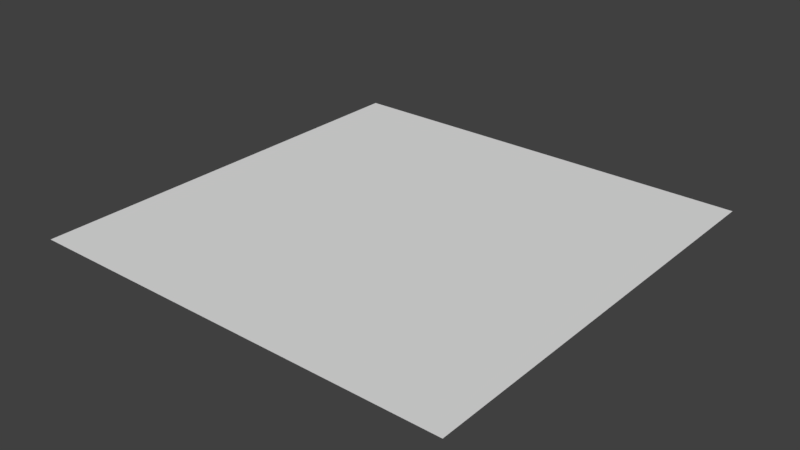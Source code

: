 # Source: grid.blend  (saved by Blender 2.79.0; exported with 4.5.12 LTS)
import bpy
from mathutils import Matrix  # noqa: F401  (used for matrix-valued properties, if any)

bpy.ops.wm.read_factory_settings(use_empty=True)
scene = bpy.context.scene
scene.name = 'Scene'

# ---- collections
col_collection_1 = bpy.data.collections.new('Collection 1'); scene.collection.children.link(col_collection_1)

# ---- world
world_world = bpy.data.worlds.new('World'); scene.world = world_world
world_world.color = (0.05088, 0.05088, 0.05088)
world_world.use_sun_shadow = False
world_world.sun_shadow_jitter_overblur = 0.0
world_world.cycles.sampling_method = 'MANUAL'

# ---- meshes
me_grid = bpy.data.meshes.new('Grid')
me_grid.from_pydata([(-1.0, -1.0, 0.0), (-0.8947, -1.0, 0.0), (-0.7895, -1.0, 0.0), (-0.6842, -1.0, 0.0), (-0.5789, -1.0, 0.0), (-0.4737, -1.0, 0.0), (-0.3684, -1.0, 0.0), (-0.2632, -1.0, 0.0), (-0.1579, -1.0, 0.0), (-0.05263, -1.0, 0.0), (0.05263, -1.0, 0.0), (0.1579, -1.0, 0.0), (0.2632, -1.0, 0.0), (0.3684, -1.0, 0.0), (0.4737, -1.0, 0.0), (0.5789, -1.0, 0.0), (0.6842, -1.0, 0.0), (0.7895, -1.0, 0.0), (0.8947, -1.0, 0.0), (1.0, -1.0, 0.0), (-1.0, -0.8947, 0.0), (-0.8947, -0.8947, 0.0), (-0.7895, -0.8947, 0.0), (-0.6842, -0.8947, 0.0), (-0.5789, -0.8947, 0.0), (-0.4737, -0.8947, 0.0), (-0.3684, -0.8947, 0.0), (-0.2632, -0.8947, 0.0), (-0.1579, -0.8947, 0.0), (-0.05263, -0.8947, 0.0), (0.05263, -0.8947, 0.0), (0.1579, -0.8947, 0.0), (0.2632, -0.8947, 0.0), (0.3684, -0.8947, 0.0), (0.4737, -0.8947, 0.0), (0.5789, -0.8947, 0.0), (0.6842, -0.8947, 0.0), (0.7895, -0.8947, 0.0), (0.8947, -0.8947, 0.0), (1.0, -0.8947, 0.0), (-1.0, -0.7895, 0.0), (-0.8947, -0.7895, 0.0), (-0.7895, -0.7895, 0.0), (-0.6842, -0.7895, 0.0), (-0.5789, -0.7895, 0.0), (-0.4737, -0.7895, 0.0), (-0.3684, -0.7895, 0.0), (-0.2632, -0.7895, 0.0), (-0.1579, -0.7895, 0.0), (-0.05263, -0.7895, 0.0), (0.05263, -0.7895, 0.0), (0.1579, -0.7895, 0.0), (0.2632, -0.7895, 0.0), (0.3684, -0.7895, 0.0), (0.4737, -0.7895, 0.0), (0.5789, -0.7895, 0.0), (0.6842, -0.7895, 0.0), (0.7895, -0.7895, 0.0), (0.8947, -0.7895, 0.0), (1.0, -0.7895, 0.0), (-1.0, -0.6842, 0.0), (-0.8947, -0.6842, 0.0), (-0.7895, -0.6842, 0.0), (-0.6842, -0.6842, 0.0), (-0.5789, -0.6842, 0.0), (-0.4737, -0.6842, 0.0), (-0.3684, -0.6842, 0.0), (-0.2632, -0.6842, 0.0), (-0.1579, -0.6842, 0.0), (-0.05263, -0.6842, 0.0), (0.05263, -0.6842, 0.0), (0.1579, -0.6842, 0.0), (0.2632, -0.6842, 0.0), (0.3684, -0.6842, 0.0), (0.4737, -0.6842, 0.0), (0.5789, -0.6842, 0.0), (0.6842, -0.6842, 0.0), (0.7895, -0.6842, 0.0), (0.8947, -0.6842, 0.0), (1.0, -0.6842, 0.0), (-1.0, -0.5789, 0.0), (-0.8947, -0.5789, 0.0), (-0.7895, -0.5789, 0.0), (-0.6842, -0.5789, 0.0), (-0.5789, -0.5789, 0.0), (-0.4737, -0.5789, 0.0), (-0.3684, -0.5789, 0.0), (-0.2632, -0.5789, 0.0), (-0.1579, -0.5789, 0.0), (-0.05263, -0.5789, 0.0), (0.05263, -0.5789, 0.0), (0.1579, -0.5789, 0.0), (0.2632, -0.5789, 0.0), (0.3684, -0.5789, 0.0), (0.4737, -0.5789, 0.0), (0.5789, -0.5789, 0.0), (0.6842, -0.5789, 0.0), (0.7895, -0.5789, 0.0), (0.8947, -0.5789, 0.0), (1.0, -0.5789, 0.0), (-1.0, -0.4737, 0.0), (-0.8947, -0.4737, 0.0), (-0.7895, -0.4737, 0.0), (-0.6842, -0.4737, 0.0), (-0.5789, -0.4737, 0.0), (-0.4737, -0.4737, 0.0), (-0.3684, -0.4737, 0.0), (-0.2632, -0.4737, 0.0), (-0.1579, -0.4737, 0.0), (-0.05263, -0.4737, 0.0), (0.05263, -0.4737, 0.0), (0.1579, -0.4737, 0.0), (0.2632, -0.4737, 0.0), (0.3684, -0.4737, 0.0), (0.4737, -0.4737, 0.0), (0.5789, -0.4737, 0.0), (0.6842, -0.4737, 0.0), (0.7895, -0.4737, 0.0), (0.8947, -0.4737, 0.0), (1.0, -0.4737, 0.0), (-1.0, -0.3684, 0.0), (-0.8947, -0.3684, 0.0), (-0.7895, -0.3684, 0.0), (-0.6842, -0.3684, 0.0), (-0.5789, -0.3684, 0.0), (-0.4737, -0.3684, 0.0), (-0.3684, -0.3684, 0.0), (-0.2632, -0.3684, 0.0), (-0.1579, -0.3684, 0.0), (-0.05263, -0.3684, 0.0), (0.05263, -0.3684, 0.0), (0.1579, -0.3684, 0.0), (0.2632, -0.3684, 0.0), (0.3684, -0.3684, 0.0), (0.4737, -0.3684, 0.0), (0.5789, -0.3684, 0.0), (0.6842, -0.3684, 0.0), (0.7895, -0.3684, 0.0), (0.8947, -0.3684, 0.0), (1.0, -0.3684, 0.0), (-1.0, -0.2632, 0.0), (-0.8947, -0.2632, 0.0), (-0.7895, -0.2632, 0.0), (-0.6842, -0.2632, 0.0), (-0.5789, -0.2632, 0.0), (-0.4737, -0.2632, 0.0), (-0.3684, -0.2632, 0.0), (-0.2632, -0.2632, 0.0), (-0.1579, -0.2632, 0.0), (-0.05263, -0.2632, 0.0), (0.05263, -0.2632, 0.0), (0.1579, -0.2632, 0.0), (0.2632, -0.2632, 0.0), (0.3684, -0.2632, 0.0), (0.4737, -0.2632, 0.0), (0.5789, -0.2632, 0.0), (0.6842, -0.2632, 0.0), (0.7895, -0.2632, 0.0), (0.8947, -0.2632, 0.0), (1.0, -0.2632, 0.0), (-1.0, -0.1579, 0.0), (-0.8947, -0.1579, 0.0), (-0.7895, -0.1579, 0.0), (-0.6842, -0.1579, 0.0), (-0.5789, -0.1579, 0.0), (-0.4737, -0.1579, 0.0), (-0.3684, -0.1579, 0.0), (-0.2632, -0.1579, 0.0), (-0.1579, -0.1579, 0.0), (-0.05263, -0.1579, 0.0), (0.05263, -0.1579, 0.0), (0.1579, -0.1579, 0.0), (0.2632, -0.1579, 0.0), (0.3684, -0.1579, 0.0), (0.4737, -0.1579, 0.0), (0.5789, -0.1579, 0.0), (0.6842, -0.1579, 0.0), (0.7895, -0.1579, 0.0), (0.8947, -0.1579, 0.0), (1.0, -0.1579, 0.0), (-1.0, -0.05263, 0.0), (-0.8947, -0.05263, 0.0), (-0.7895, -0.05263, 0.0), (-0.6842, -0.05263, 0.0), (-0.5789, -0.05263, 0.0), (-0.4737, -0.05263, 0.0), (-0.3684, -0.05263, 0.0), (-0.2632, -0.05263, 0.0), (-0.1579, -0.05263, 0.0), (-0.05263, -0.05263, 0.0), (0.05263, -0.05263, 0.0), (0.1579, -0.05263, 0.0), (0.2632, -0.05263, 0.0), (0.3684, -0.05263, 0.0), (0.4737, -0.05263, 0.0), (0.5789, -0.05263, 0.0), (0.6842, -0.05263, 0.0), (0.7895, -0.05263, 0.0), (0.8947, -0.05263, 0.0), (1.0, -0.05263, 0.0), (-1.0, 0.05263, 0.0), (-0.8947, 0.05263, 0.0), (-0.7895, 0.05263, 0.0), (-0.6842, 0.05263, 0.0), (-0.5789, 0.05263, 0.0), (-0.4737, 0.05263, 0.0), (-0.3684, 0.05263, 0.0), (-0.2632, 0.05263, 0.0), (-0.1579, 0.05263, 0.0), (-0.05263, 0.05263, 0.0), (0.05263, 0.05263, 0.0), (0.1579, 0.05263, 0.0), (0.2632, 0.05263, 0.0), (0.3684, 0.05263, 0.0), (0.4737, 0.05263, 0.0), (0.5789, 0.05263, 0.0), (0.6842, 0.05263, 0.0), (0.7895, 0.05263, 0.0), (0.8947, 0.05263, 0.0), (1.0, 0.05263, 0.0), (-1.0, 0.1579, 0.0), (-0.8947, 0.1579, 0.0), (-0.7895, 0.1579, 0.0), (-0.6842, 0.1579, 0.0), (-0.5789, 0.1579, 0.0), (-0.4737, 0.1579, 0.0), (-0.3684, 0.1579, 0.0), (-0.2632, 0.1579, 0.0), (-0.1579, 0.1579, 0.0), (-0.05263, 0.1579, 0.0), (0.05263, 0.1579, 0.0), (0.1579, 0.1579, 0.0), (0.2632, 0.1579, 0.0), (0.3684, 0.1579, 0.0), (0.4737, 0.1579, 0.0), (0.5789, 0.1579, 0.0), (0.6842, 0.1579, 0.0), (0.7895, 0.1579, 0.0), (0.8947, 0.1579, 0.0), (1.0, 0.1579, 0.0), (-1.0, 0.2632, 0.0), (-0.8947, 0.2632, 0.0), (-0.7895, 0.2632, 0.0), (-0.6842, 0.2632, 0.0), (-0.5789, 0.2632, 0.0), (-0.4737, 0.2632, 0.0), (-0.3684, 0.2632, 0.0), (-0.2632, 0.2632, 0.0), (-0.1579, 0.2632, 0.0), (-0.05263, 0.2632, 0.0), (0.05263, 0.2632, 0.0), (0.1579, 0.2632, 0.0), (0.2632, 0.2632, 0.0), (0.3684, 0.2632, 0.0), (0.4737, 0.2632, 0.0), (0.5789, 0.2632, 0.0), (0.6842, 0.2632, 0.0), (0.7895, 0.2632, 0.0), (0.8947, 0.2632, 0.0), (1.0, 0.2632, 0.0), (-1.0, 0.3684, 0.0), (-0.8947, 0.3684, 0.0), (-0.7895, 0.3684, 0.0), (-0.6842, 0.3684, 0.0), (-0.5789, 0.3684, 0.0), (-0.4737, 0.3684, 0.0), (-0.3684, 0.3684, 0.0), (-0.2632, 0.3684, 0.0), (-0.1579, 0.3684, 0.0), (-0.05263, 0.3684, 0.0), (0.05263, 0.3684, 0.0), (0.1579, 0.3684, 0.0), (0.2632, 0.3684, 0.0), (0.3684, 0.3684, 0.0), (0.4737, 0.3684, 0.0), (0.5789, 0.3684, 0.0), (0.6842, 0.3684, 0.0), (0.7895, 0.3684, 0.0), (0.8947, 0.3684, 0.0), (1.0, 0.3684, 0.0), (-1.0, 0.4737, 0.0), (-0.8947, 0.4737, 0.0), (-0.7895, 0.4737, 0.0), (-0.6842, 0.4737, 0.0), (-0.5789, 0.4737, 0.0), (-0.4737, 0.4737, 0.0), (-0.3684, 0.4737, 0.0), (-0.2632, 0.4737, 0.0), (-0.1579, 0.4737, 0.0), (-0.05263, 0.4737, 0.0), (0.05263, 0.4737, 0.0), (0.1579, 0.4737, 0.0), (0.2632, 0.4737, 0.0), (0.3684, 0.4737, 0.0), (0.4737, 0.4737, 0.0), (0.5789, 0.4737, 0.0), (0.6842, 0.4737, 0.0), (0.7895, 0.4737, 0.0), (0.8947, 0.4737, 0.0), (1.0, 0.4737, 0.0), (-1.0, 0.5789, 0.0), (-0.8947, 0.5789, 0.0), (-0.7895, 0.5789, 0.0), (-0.6842, 0.5789, 0.0), (-0.5789, 0.5789, 0.0), (-0.4737, 0.5789, 0.0), (-0.3684, 0.5789, 0.0), (-0.2632, 0.5789, 0.0), (-0.1579, 0.5789, 0.0), (-0.05263, 0.5789, 0.0), (0.05263, 0.5789, 0.0), (0.1579, 0.5789, 0.0), (0.2632, 0.5789, 0.0), (0.3684, 0.5789, 0.0), (0.4737, 0.5789, 0.0), (0.5789, 0.5789, 0.0), (0.6842, 0.5789, 0.0), (0.7895, 0.5789, 0.0), (0.8947, 0.5789, 0.0), (1.0, 0.5789, 0.0), (-1.0, 0.6842, 0.0), (-0.8947, 0.6842, 0.0), (-0.7895, 0.6842, 0.0), (-0.6842, 0.6842, 0.0), (-0.5789, 0.6842, 0.0), (-0.4737, 0.6842, 0.0), (-0.3684, 0.6842, 0.0), (-0.2632, 0.6842, 0.0), (-0.1579, 0.6842, 0.0), (-0.05263, 0.6842, 0.0), (0.05263, 0.6842, 0.0), (0.1579, 0.6842, 0.0), (0.2632, 0.6842, 0.0), (0.3684, 0.6842, 0.0), (0.4737, 0.6842, 0.0), (0.5789, 0.6842, 0.0), (0.6842, 0.6842, 0.0), (0.7895, 0.6842, 0.0), (0.8947, 0.6842, 0.0), (1.0, 0.6842, 0.0), (-1.0, 0.7895, 0.0), (-0.8947, 0.7895, 0.0), (-0.7895, 0.7895, 0.0), (-0.6842, 0.7895, 0.0), (-0.5789, 0.7895, 0.0), (-0.4737, 0.7895, 0.0), (-0.3684, 0.7895, 0.0), (-0.2632, 0.7895, 0.0), (-0.1579, 0.7895, 0.0), (-0.05263, 0.7895, 0.0), (0.05263, 0.7895, 0.0), (0.1579, 0.7895, 0.0), (0.2632, 0.7895, 0.0), (0.3684, 0.7895, 0.0), (0.4737, 0.7895, 0.0), (0.5789, 0.7895, 0.0), (0.6842, 0.7895, 0.0), (0.7895, 0.7895, 0.0), (0.8947, 0.7895, 0.0), (1.0, 0.7895, 0.0), (-1.0, 0.8947, 0.0), (-0.8947, 0.8947, 0.0), (-0.7895, 0.8947, 0.0), (-0.6842, 0.8947, 0.0), (-0.5789, 0.8947, 0.0), (-0.4737, 0.8947, 0.0), (-0.3684, 0.8947, 0.0), (-0.2632, 0.8947, 0.0), (-0.1579, 0.8947, 0.0), (-0.05263, 0.8947, 0.0), (0.05263, 0.8947, 0.0), (0.1579, 0.8947, 0.0), (0.2632, 0.8947, 0.0), (0.3684, 0.8947, 0.0), (0.4737, 0.8947, 0.0), (0.5789, 0.8947, 0.0), (0.6842, 0.8947, 0.0), (0.7895, 0.8947, 0.0), (0.8947, 0.8947, 0.0), (1.0, 0.8947, 0.0), (-1.0, 1.0, 0.0), (-0.8947, 1.0, 0.0), (-0.7895, 1.0, 0.0), (-0.6842, 1.0, 0.0), (-0.5789, 1.0, 0.0), (-0.4737, 1.0, 0.0), (-0.3684, 1.0, 0.0), (-0.2632, 1.0, 0.0), (-0.1579, 1.0, 0.0), (-0.05263, 1.0, 0.0), (0.05263, 1.0, 0.0), (0.1579, 1.0, 0.0), (0.2632, 1.0, 0.0), (0.3684, 1.0, 0.0), (0.4737, 1.0, 0.0), (0.5789, 1.0, 0.0), (0.6842, 1.0, 0.0), (0.7895, 1.0, 0.0), (0.8947, 1.0, 0.0), (1.0, 1.0, 0.0)], [], [(0, 1, 21, 20), (1, 2, 22, 21), (2, 3, 23, 22), (3, 4, 24, 23), (4, 5, 25, 24), (5, 6, 26, 25), (6, 7, 27, 26), (7, 8, 28, 27), (8, 9, 29, 28), (9, 10, 30, 29), (10, 11, 31, 30), (11, 12, 32, 31), (12, 13, 33, 32), (13, 14, 34, 33), (14, 15, 35, 34), (15, 16, 36, 35), (16, 17, 37, 36), (17, 18, 38, 37), (18, 19, 39, 38), (20, 21, 41, 40), (21, 22, 42, 41), (22, 23, 43, 42), (23, 24, 44, 43), (24, 25, 45, 44), (25, 26, 46, 45), (26, 27, 47, 46), (27, 28, 48, 47), (28, 29, 49, 48), (29, 30, 50, 49), (30, 31, 51, 50), (31, 32, 52, 51), (32, 33, 53, 52), (33, 34, 54, 53), (34, 35, 55, 54), (35, 36, 56, 55), (36, 37, 57, 56), (37, 38, 58, 57), (38, 39, 59, 58), (40, 41, 61, 60), (41, 42, 62, 61), (42, 43, 63, 62), (43, 44, 64, 63), (44, 45, 65, 64), (45, 46, 66, 65), (46, 47, 67, 66), (47, 48, 68, 67), (48, 49, 69, 68), (49, 50, 70, 69), (50, 51, 71, 70), (51, 52, 72, 71), (52, 53, 73, 72), (53, 54, 74, 73), (54, 55, 75, 74), (55, 56, 76, 75), (56, 57, 77, 76), (57, 58, 78, 77), (58, 59, 79, 78), (60, 61, 81, 80), (61, 62, 82, 81), (62, 63, 83, 82), (63, 64, 84, 83), (64, 65, 85, 84), (65, 66, 86, 85), (66, 67, 87, 86), (67, 68, 88, 87), (68, 69, 89, 88), (69, 70, 90, 89), (70, 71, 91, 90), (71, 72, 92, 91), (72, 73, 93, 92), (73, 74, 94, 93), (74, 75, 95, 94), (75, 76, 96, 95), (76, 77, 97, 96), (77, 78, 98, 97), (78, 79, 99, 98), (80, 81, 101, 100), (81, 82, 102, 101), (82, 83, 103, 102), (83, 84, 104, 103), (84, 85, 105, 104), (85, 86, 106, 105), (86, 87, 107, 106), (87, 88, 108, 107), (88, 89, 109, 108), (89, 90, 110, 109), (90, 91, 111, 110), (91, 92, 112, 111), (92, 93, 113, 112), (93, 94, 114, 113), (94, 95, 115, 114), (95, 96, 116, 115), (96, 97, 117, 116), (97, 98, 118, 117), (98, 99, 119, 118), (100, 101, 121, 120), (101, 102, 122, 121), (102, 103, 123, 122), (103, 104, 124, 123), (104, 105, 125, 124), (105, 106, 126, 125), (106, 107, 127, 126), (107, 108, 128, 127), (108, 109, 129, 128), (109, 110, 130, 129), (110, 111, 131, 130), (111, 112, 132, 131), (112, 113, 133, 132), (113, 114, 134, 133), (114, 115, 135, 134), (115, 116, 136, 135), (116, 117, 137, 136), (117, 118, 138, 137), (118, 119, 139, 138), (120, 121, 141, 140), (121, 122, 142, 141), (122, 123, 143, 142), (123, 124, 144, 143), (124, 125, 145, 144), (125, 126, 146, 145), (126, 127, 147, 146), (127, 128, 148, 147), (128, 129, 149, 148), (129, 130, 150, 149), (130, 131, 151, 150), (131, 132, 152, 151), (132, 133, 153, 152), (133, 134, 154, 153), (134, 135, 155, 154), (135, 136, 156, 155), (136, 137, 157, 156), (137, 138, 158, 157), (138, 139, 159, 158), (140, 141, 161, 160), (141, 142, 162, 161), (142, 143, 163, 162), (143, 144, 164, 163), (144, 145, 165, 164), (145, 146, 166, 165), (146, 147, 167, 166), (147, 148, 168, 167), (148, 149, 169, 168), (149, 150, 170, 169), (150, 151, 171, 170), (151, 152, 172, 171), (152, 153, 173, 172), (153, 154, 174, 173), (154, 155, 175, 174), (155, 156, 176, 175), (156, 157, 177, 176), (157, 158, 178, 177), (158, 159, 179, 178), (160, 161, 181, 180), (161, 162, 182, 181), (162, 163, 183, 182), (163, 164, 184, 183), (164, 165, 185, 184), (165, 166, 186, 185), (166, 167, 187, 186), (167, 168, 188, 187), (168, 169, 189, 188), (169, 170, 190, 189), (170, 171, 191, 190), (171, 172, 192, 191), (172, 173, 193, 192), (173, 174, 194, 193), (174, 175, 195, 194), (175, 176, 196, 195), (176, 177, 197, 196), (177, 178, 198, 197), (178, 179, 199, 198), (180, 181, 201, 200), (181, 182, 202, 201), (182, 183, 203, 202), (183, 184, 204, 203), (184, 185, 205, 204), (185, 186, 206, 205), (186, 187, 207, 206), (187, 188, 208, 207), (188, 189, 209, 208), (189, 190, 210, 209), (190, 191, 211, 210), (191, 192, 212, 211), (192, 193, 213, 212), (193, 194, 214, 213), (194, 195, 215, 214), (195, 196, 216, 215), (196, 197, 217, 216), (197, 198, 218, 217), (198, 199, 219, 218), (200, 201, 221, 220), (201, 202, 222, 221), (202, 203, 223, 222), (203, 204, 224, 223), (204, 205, 225, 224), (205, 206, 226, 225), (206, 207, 227, 226), (207, 208, 228, 227), (208, 209, 229, 228), (209, 210, 230, 229), (210, 211, 231, 230), (211, 212, 232, 231), (212, 213, 233, 232), (213, 214, 234, 233), (214, 215, 235, 234), (215, 216, 236, 235), (216, 217, 237, 236), (217, 218, 238, 237), (218, 219, 239, 238), (220, 221, 241, 240), (221, 222, 242, 241), (222, 223, 243, 242), (223, 224, 244, 243), (224, 225, 245, 244), (225, 226, 246, 245), (226, 227, 247, 246), (227, 228, 248, 247), (228, 229, 249, 248), (229, 230, 250, 249), (230, 231, 251, 250), (231, 232, 252, 251), (232, 233, 253, 252), (233, 234, 254, 253), (234, 235, 255, 254), (235, 236, 256, 255), (236, 237, 257, 256), (237, 238, 258, 257), (238, 239, 259, 258), (240, 241, 261, 260), (241, 242, 262, 261), (242, 243, 263, 262), (243, 244, 264, 263), (244, 245, 265, 264), (245, 246, 266, 265), (246, 247, 267, 266), (247, 248, 268, 267), (248, 249, 269, 268), (249, 250, 270, 269), (250, 251, 271, 270), (251, 252, 272, 271), (252, 253, 273, 272), (253, 254, 274, 273), (254, 255, 275, 274), (255, 256, 276, 275), (256, 257, 277, 276), (257, 258, 278, 277), (258, 259, 279, 278), (260, 261, 281, 280), (261, 262, 282, 281), (262, 263, 283, 282), (263, 264, 284, 283), (264, 265, 285, 284), (265, 266, 286, 285), (266, 267, 287, 286), (267, 268, 288, 287), (268, 269, 289, 288), (269, 270, 290, 289), (270, 271, 291, 290), (271, 272, 292, 291), (272, 273, 293, 292), (273, 274, 294, 293), (274, 275, 295, 294), (275, 276, 296, 295), (276, 277, 297, 296), (277, 278, 298, 297), (278, 279, 299, 298), (280, 281, 301, 300), (281, 282, 302, 301), (282, 283, 303, 302), (283, 284, 304, 303), (284, 285, 305, 304), (285, 286, 306, 305), (286, 287, 307, 306), (287, 288, 308, 307), (288, 289, 309, 308), (289, 290, 310, 309), (290, 291, 311, 310), (291, 292, 312, 311), (292, 293, 313, 312), (293, 294, 314, 313), (294, 295, 315, 314), (295, 296, 316, 315), (296, 297, 317, 316), (297, 298, 318, 317), (298, 299, 319, 318), (300, 301, 321, 320), (301, 302, 322, 321), (302, 303, 323, 322), (303, 304, 324, 323), (304, 305, 325, 324), (305, 306, 326, 325), (306, 307, 327, 326), (307, 308, 328, 327), (308, 309, 329, 328), (309, 310, 330, 329), (310, 311, 331, 330), (311, 312, 332, 331), (312, 313, 333, 332), (313, 314, 334, 333), (314, 315, 335, 334), (315, 316, 336, 335), (316, 317, 337, 336), (317, 318, 338, 337), (318, 319, 339, 338), (320, 321, 341, 340), (321, 322, 342, 341), (322, 323, 343, 342), (323, 324, 344, 343), (324, 325, 345, 344), (325, 326, 346, 345), (326, 327, 347, 346), (327, 328, 348, 347), (328, 329, 349, 348), (329, 330, 350, 349), (330, 331, 351, 350), (331, 332, 352, 351), (332, 333, 353, 352), (333, 334, 354, 353), (334, 335, 355, 354), (335, 336, 356, 355), (336, 337, 357, 356), (337, 338, 358, 357), (338, 339, 359, 358), (340, 341, 361, 360), (341, 342, 362, 361), (342, 343, 363, 362), (343, 344, 364, 363), (344, 345, 365, 364), (345, 346, 366, 365), (346, 347, 367, 366), (347, 348, 368, 367), (348, 349, 369, 368), (349, 350, 370, 369), (350, 351, 371, 370), (351, 352, 372, 371), (352, 353, 373, 372), (353, 354, 374, 373), (354, 355, 375, 374), (355, 356, 376, 375), (356, 357, 377, 376), (357, 358, 378, 377), (358, 359, 379, 378), (360, 361, 381, 380), (361, 362, 382, 381), (362, 363, 383, 382), (363, 364, 384, 383), (364, 365, 385, 384), (365, 366, 386, 385), (366, 367, 387, 386), (367, 368, 388, 387), (368, 369, 389, 388), (369, 370, 390, 389), (370, 371, 391, 390), (371, 372, 392, 391), (372, 373, 393, 392), (373, 374, 394, 393), (374, 375, 395, 394), (375, 376, 396, 395), (376, 377, 397, 396), (377, 378, 398, 397), (378, 379, 399, 398)])
_uv = me_grid.uv_layers.new(name='UVMap')
_uv.uv.foreach_set('vector', [0.0, 0.0, 0.05263, 0.0, 0.05263, 0.05263, 0.0, 0.05263, 0.05263, 0.0, 0.1053, 0.0, 0.1053, 0.05263, 0.05263, 0.05263, 0.1053, 0.0, 0.1579, 0.0, 0.1579, 0.05263, 0.1053, 0.05263, 0.1579, 0.0, 0.2105, 0.0, 0.2105, 0.05263, 0.1579, 0.05263, 0.2105, 0.0, 0.2632, 0.0, 0.2632, 0.05263, 0.2105, 0.05263, 0.2632, 0.0, 0.3158, 0.0, 0.3158, 0.05263, 0.2632, 0.05263, 0.3158, 0.0, 0.3684, 0.0, 0.3684, 0.05263, 0.3158, 0.05263, 0.3684, 0.0, 0.4211, 0.0, 0.4211, 0.05263, 0.3684, 0.05263, 0.4211, 0.0, 0.4737, 0.0, 0.4737, 0.05263, 0.4211, 0.05263, 0.4737, 0.0, 0.5263, 0.0, 0.5263, 0.05263, 0.4737, 0.05263, 0.5263, 0.0, 0.5789, 0.0, 0.5789, 0.05263, 0.5263, 0.05263, 0.5789, 0.0, 0.6316, 0.0, 0.6316, 0.05263, 0.5789, 0.05263, 0.6316, 0.0, 0.6842, 0.0, 0.6842, 0.05263, 0.6316, 0.05263, 0.6842, 0.0, 0.7368, 0.0, 0.7368, 0.05263, 0.6842, 0.05263, 0.7368, 0.0, 0.7895, 0.0, 0.7895, 0.05263, 0.7368, 0.05263, 0.7895, 0.0, 0.8421, 0.0, 0.8421, 0.05263, 0.7895, 0.05263, 0.8421, 0.0, 0.8947, 0.0, 0.8947, 0.05263, 0.8421, 0.05263, 0.8947, 0.0, 0.9474, 0.0, 0.9474, 0.05263, 0.8947, 0.05263, 0.9474, 0.0, 1.0, 0.0, 1.0, 0.05263, 0.9474, 0.05263, 1.0, 0.0, 1.053, 0.0, 1.053, 0.05263, 1.0, 0.05263, 0.0, 0.05263, 0.05263, 0.05263, 0.05263, 0.1053, 0.0, 0.1053, 0.05263, 0.05263, 0.1053, 0.05263, 0.1053, 0.1053, 0.05263, 0.1053, 0.1053, 0.05263, 0.1579, 0.05263, 0.1579, 0.1053, 0.1053, 0.1053, 0.1579, 0.05263, 0.2105, 0.05263, 0.2105, 0.1053, 0.1579, 0.1053, 0.2105, 0.05263, 0.2632, 0.05263, 0.2632, 0.1053, 0.2105, 0.1053, 0.2632, 0.05263, 0.3158, 0.05263, 0.3158, 0.1053, 0.2632, 0.1053, 0.3158, 0.05263, 0.3684, 0.05263, 0.3684, 0.1053, 0.3158, 0.1053, 0.3684, 0.05263, 0.4211, 0.05263, 0.4211, 0.1053, 0.3684, 0.1053, 0.4211, 0.05263, 0.4737, 0.05263, 0.4737, 0.1053, 0.4211, 0.1053, 0.4737, 0.05263, 0.5263, 0.05263, 0.5263, 0.1053, 0.4737, 0.1053, 0.5263, 0.05263, 0.5789, 0.05263, 0.5789, 0.1053, 0.5263, 0.1053, 0.5789, 0.05263, 0.6316, 0.05263, 0.6316, 0.1053, 0.5789, 0.1053, 0.6316, 0.05263, 0.6842, 0.05263, 0.6842, 0.1053, 0.6316, 0.1053, 0.6842, 0.05263, 0.7368, 0.05263, 0.7368, 0.1053, 0.6842, 0.1053, 0.7368, 0.05263, 0.7895, 0.05263, 0.7895, 0.1053, 0.7368, 0.1053, 0.7895, 0.05263, 0.8421, 0.05263, 0.8421, 0.1053, 0.7895, 0.1053, 0.8421, 0.05263, 0.8947, 0.05263, 0.8947, 0.1053, 0.8421, 0.1053, 0.8947, 0.05263, 0.9474, 0.05263, 0.9474, 0.1053, 0.8947, 0.1053, 0.9474, 0.05263, 1.0, 0.05263, 1.0, 0.1053, 0.9474, 0.1053, 1.0, 0.05263, 1.053, 0.05263, 1.053, 0.1053, 1.0, 0.1053, 0.0, 0.1053, 0.05263, 0.1053, 0.05263, 0.1579, 0.0, 0.1579, 0.05263, 0.1053, 0.1053, 0.1053, 0.1053, 0.1579, 0.05263, 0.1579, 0.1053, 0.1053, 0.1579, 0.1053, 0.1579, 0.1579, 0.1053, 0.1579, 0.1579, 0.1053, 0.2105, 0.1053, 0.2105, 0.1579, 0.1579, 0.1579, 0.2105, 0.1053, 0.2632, 0.1053, 0.2632, 0.1579, 0.2105, 0.1579, 0.2632, 0.1053, 0.3158, 0.1053, 0.3158, 0.1579, 0.2632, 0.1579, 0.3158, 0.1053, 0.3684, 0.1053, 0.3684, 0.1579, 0.3158, 0.1579, 0.3684, 0.1053, 0.4211, 0.1053, 0.4211, 0.1579, 0.3684, 0.1579, 0.4211, 0.1053, 0.4737, 0.1053, 0.4737, 0.1579, 0.4211, 0.1579, 0.4737, 0.1053, 0.5263, 0.1053, 0.5263, 0.1579, 0.4737, 0.1579, 0.5263, 0.1053, 0.5789, 0.1053, 0.5789, 0.1579, 0.5263, 0.1579, 0.5789, 0.1053, 0.6316, 0.1053, 0.6316, 0.1579, 0.5789, 0.1579, 0.6316, 0.1053, 0.6842, 0.1053, 0.6842, 0.1579, 0.6316, 0.1579, 0.6842, 0.1053, 0.7368, 0.1053, 0.7368, 0.1579, 0.6842, 0.1579, 0.7368, 0.1053, 0.7895, 0.1053, 0.7895, 0.1579, 0.7368, 0.1579, 0.7895, 0.1053, 0.8421, 0.1053, 0.8421, 0.1579, 0.7895, 0.1579, 0.8421, 0.1053, 0.8947, 0.1053, 0.8947, 0.1579, 0.8421, 0.1579, 0.8947, 0.1053, 0.9474, 0.1053, 0.9474, 0.1579, 0.8947, 0.1579, 0.9474, 0.1053, 1.0, 0.1053, 1.0, 0.1579, 0.9474, 0.1579, 1.0, 0.1053, 1.053, 0.1053, 1.053, 0.1579, 1.0, 0.1579, 0.0, 0.1579, 0.05263, 0.1579, 0.05263, 0.2105, 0.0, 0.2105, 0.05263, 0.1579, 0.1053, 0.1579, 0.1053, 0.2105, 0.05263, 0.2105, 0.1053, 0.1579, 0.1579, 0.1579, 0.1579, 0.2105, 0.1053, 0.2105, 0.1579, 0.1579, 0.2105, 0.1579, 0.2105, 0.2105, 0.1579, 0.2105, 0.2105, 0.1579, 0.2632, 0.1579, 0.2632, 0.2105, 0.2105, 0.2105, 0.2632, 0.1579, 0.3158, 0.1579, 0.3158, 0.2105, 0.2632, 0.2105, 0.3158, 0.1579, 0.3684, 0.1579, 0.3684, 0.2105, 0.3158, 0.2105, 0.3684, 0.1579, 0.4211, 0.1579, 0.4211, 0.2105, 0.3684, 0.2105, 0.4211, 0.1579, 0.4737, 0.1579, 0.4737, 0.2105, 0.4211, 0.2105, 0.4737, 0.1579, 0.5263, 0.1579, 0.5263, 0.2105, 0.4737, 0.2105, 0.5263, 0.1579, 0.5789, 0.1579, 0.5789, 0.2105, 0.5263, 0.2105, 0.5789, 0.1579, 0.6316, 0.1579, 0.6316, 0.2105, 0.5789, 0.2105, 0.6316, 0.1579, 0.6842, 0.1579, 0.6842, 0.2105, 0.6316, 0.2105, 0.6842, 0.1579, 0.7368, 0.1579, 0.7368, 0.2105, 0.6842, 0.2105, 0.7368, 0.1579, 0.7895, 0.1579, 0.7895, 0.2105, 0.7368, 0.2105, 0.7895, 0.1579, 0.8421, 0.1579, 0.8421, 0.2105, 0.7895, 0.2105, 0.8421, 0.1579, 0.8947, 0.1579, 0.8947, 0.2105, 0.8421, 0.2105, 0.8947, 0.1579, 0.9474, 0.1579, 0.9474, 0.2105, 0.8947, 0.2105, 0.9474, 0.1579, 1.0, 0.1579, 1.0, 0.2105, 0.9474, 0.2105, 1.0, 0.1579, 1.053, 0.1579, 1.053, 0.2105, 1.0, 0.2105, 0.0, 0.2105, 0.05263, 0.2105, 0.05263, 0.2632, 0.0, 0.2632, 0.05263, 0.2105, 0.1053, 0.2105, 0.1053, 0.2632, 0.05263, 0.2632, 0.1053, 0.2105, 0.1579, 0.2105, 0.1579, 0.2632, 0.1053, 0.2632, 0.1579, 0.2105, 0.2105, 0.2105, 0.2105, 0.2632, 0.1579, 0.2632, 0.2105, 0.2105, 0.2632, 0.2105, 0.2632, 0.2632, 0.2105, 0.2632, 0.2632, 0.2105, 0.3158, 0.2105, 0.3158, 0.2632, 0.2632, 0.2632, 0.3158, 0.2105, 0.3684, 0.2105, 0.3684, 0.2632, 0.3158, 0.2632, 0.3684, 0.2105, 0.4211, 0.2105, 0.4211, 0.2632, 0.3684, 0.2632, 0.4211, 0.2105, 0.4737, 0.2105, 0.4737, 0.2632, 0.4211, 0.2632, 0.4737, 0.2105, 0.5263, 0.2105, 0.5263, 0.2632, 0.4737, 0.2632, 0.5263, 0.2105, 0.5789, 0.2105, 0.5789, 0.2632, 0.5263, 0.2632, 0.5789, 0.2105, 0.6316, 0.2105, 0.6316, 0.2632, 0.5789, 0.2632, 0.6316, 0.2105, 0.6842, 0.2105, 0.6842, 0.2632, 0.6316, 0.2632, 0.6842, 0.2105, 0.7368, 0.2105, 0.7368, 0.2632, 0.6842, 0.2632, 0.7368, 0.2105, 0.7895, 0.2105, 0.7895, 0.2632, 0.7368, 0.2632, 0.7895, 0.2105, 0.8421, 0.2105, 0.8421, 0.2632, 0.7895, 0.2632, 0.8421, 0.2105, 0.8947, 0.2105, 0.8947, 0.2632, 0.8421, 0.2632, 0.8947, 0.2105, 0.9474, 0.2105, 0.9474, 0.2632, 0.8947, 0.2632, 0.9474, 0.2105, 1.0, 0.2105, 1.0, 0.2632, 0.9474, 0.2632, 1.0, 0.2105, 1.053, 0.2105, 1.053, 0.2632, 1.0, 0.2632, 0.0, 0.2632, 0.05263, 0.2632, 0.05263, 0.3158, 0.0, 0.3158, 0.05263, 0.2632, 0.1053, 0.2632, 0.1053, 0.3158, 0.05263, 0.3158, 0.1053, 0.2632, 0.1579, 0.2632, 0.1579, 0.3158, 0.1053, 0.3158, 0.1579, 0.2632, 0.2105, 0.2632, 0.2105, 0.3158, 0.1579, 0.3158, 0.2105, 0.2632, 0.2632, 0.2632, 0.2632, 0.3158, 0.2105, 0.3158, 0.2632, 0.2632, 0.3158, 0.2632, 0.3158, 0.3158, 0.2632, 0.3158, 0.3158, 0.2632, 0.3684, 0.2632, 0.3684, 0.3158, 0.3158, 0.3158, 0.3684, 0.2632, 0.4211, 0.2632, 0.4211, 0.3158, 0.3684, 0.3158, 0.4211, 0.2632, 0.4737, 0.2632, 0.4737, 0.3158, 0.4211, 0.3158, 0.4737, 0.2632, 0.5263, 0.2632, 0.5263, 0.3158, 0.4737, 0.3158, 0.5263, 0.2632, 0.5789, 0.2632, 0.5789, 0.3158, 0.5263, 0.3158, 0.5789, 0.2632, 0.6316, 0.2632, 0.6316, 0.3158, 0.5789, 0.3158, 0.6316, 0.2632, 0.6842, 0.2632, 0.6842, 0.3158, 0.6316, 0.3158, 0.6842, 0.2632, 0.7368, 0.2632, 0.7368, 0.3158, 0.6842, 0.3158, 0.7368, 0.2632, 0.7895, 0.2632, 0.7895, 0.3158, 0.7368, 0.3158, 0.7895, 0.2632, 0.8421, 0.2632, 0.8421, 0.3158, 0.7895, 0.3158, 0.8421, 0.2632, 0.8947, 0.2632, 0.8947, 0.3158, 0.8421, 0.3158, 0.8947, 0.2632, 0.9474, 0.2632, 0.9474, 0.3158, 0.8947, 0.3158, 0.9474, 0.2632, 1.0, 0.2632, 1.0, 0.3158, 0.9474, 0.3158, 1.0, 0.2632, 1.053, 0.2632, 1.053, 0.3158, 1.0, 0.3158, 0.0, 0.3158, 0.05263, 0.3158, 0.05263, 0.3684, 0.0, 0.3684, 0.05263, 0.3158, 0.1053, 0.3158, 0.1053, 0.3684, 0.05263, 0.3684, 0.1053, 0.3158, 0.1579, 0.3158, 0.1579, 0.3684, 0.1053, 0.3684, 0.1579, 0.3158, 0.2105, 0.3158, 0.2105, 0.3684, 0.1579, 0.3684, 0.2105, 0.3158, 0.2632, 0.3158, 0.2632, 0.3684, 0.2105, 0.3684, 0.2632, 0.3158, 0.3158, 0.3158, 0.3158, 0.3684, 0.2632, 0.3684, 0.3158, 0.3158, 0.3684, 0.3158, 0.3684, 0.3684, 0.3158, 0.3684, 0.3684, 0.3158, 0.4211, 0.3158, 0.4211, 0.3684, 0.3684, 0.3684, 0.4211, 0.3158, 0.4737, 0.3158, 0.4737, 0.3684, 0.4211, 0.3684, 0.4737, 0.3158, 0.5263, 0.3158, 0.5263, 0.3684, 0.4737, 0.3684, 0.5263, 0.3158, 0.5789, 0.3158, 0.5789, 0.3684, 0.5263, 0.3684, 0.5789, 0.3158, 0.6316, 0.3158, 0.6316, 0.3684, 0.5789, 0.3684, 0.6316, 0.3158, 0.6842, 0.3158, 0.6842, 0.3684, 0.6316, 0.3684, 0.6842, 0.3158, 0.7368, 0.3158, 0.7368, 0.3684, 0.6842, 0.3684, 0.7368, 0.3158, 0.7895, 0.3158, 0.7895, 0.3684, 0.7368, 0.3684, 0.7895, 0.3158, 0.8421, 0.3158, 0.8421, 0.3684, 0.7895, 0.3684, 0.8421, 0.3158, 0.8947, 0.3158, 0.8947, 0.3684, 0.8421, 0.3684, 0.8947, 0.3158, 0.9474, 0.3158, 0.9474, 0.3684, 0.8947, 0.3684, 0.9474, 0.3158, 1.0, 0.3158, 1.0, 0.3684, 0.9474, 0.3684, 1.0, 0.3158, 1.053, 0.3158, 1.053, 0.3684, 1.0, 0.3684, 0.0, 0.3684, 0.05263, 0.3684, 0.05263, 0.4211, 0.0, 0.4211, 0.05263, 0.3684, 0.1053, 0.3684, 0.1053, 0.4211, 0.05263, 0.4211, 0.1053, 0.3684, 0.1579, 0.3684, 0.1579, 0.4211, 0.1053, 0.4211, 0.1579, 0.3684, 0.2105, 0.3684, 0.2105, 0.4211, 0.1579, 0.4211, 0.2105, 0.3684, 0.2632, 0.3684, 0.2632, 0.4211, 0.2105, 0.4211, 0.2632, 0.3684, 0.3158, 0.3684, 0.3158, 0.4211, 0.2632, 0.4211, 0.3158, 0.3684, 0.3684, 0.3684, 0.3684, 0.4211, 0.3158, 0.4211, 0.3684, 0.3684, 0.4211, 0.3684, 0.4211, 0.4211, 0.3684, 0.4211, 0.4211, 0.3684, 0.4737, 0.3684, 0.4737, 0.4211, 0.4211, 0.4211, 0.4737, 0.3684, 0.5263, 0.3684, 0.5263, 0.4211, 0.4737, 0.4211, 0.5263, 0.3684, 0.5789, 0.3684, 0.5789, 0.4211, 0.5263, 0.4211, 0.5789, 0.3684, 0.6316, 0.3684, 0.6316, 0.4211, 0.5789, 0.4211, 0.6316, 0.3684, 0.6842, 0.3684, 0.6842, 0.4211, 0.6316, 0.4211, 0.6842, 0.3684, 0.7368, 0.3684, 0.7368, 0.4211, 0.6842, 0.4211, 0.7368, 0.3684, 0.7895, 0.3684, 0.7895, 0.4211, 0.7368, 0.4211, 0.7895, 0.3684, 0.8421, 0.3684, 0.8421, 0.4211, 0.7895, 0.4211, 0.8421, 0.3684, 0.8947, 0.3684, 0.8947, 0.4211, 0.8421, 0.4211, 0.8947, 0.3684, 0.9474, 0.3684, 0.9474, 0.4211, 0.8947, 0.4211, 0.9474, 0.3684, 1.0, 0.3684, 1.0, 0.4211, 0.9474, 0.4211, 1.0, 0.3684, 1.053, 0.3684, 1.053, 0.4211, 1.0, 0.4211, 0.0, 0.4211, 0.05263, 0.4211, 0.05263, 0.4737, 0.0, 0.4737, 0.05263, 0.4211, 0.1053, 0.4211, 0.1053, 0.4737, 0.05263, 0.4737, 0.1053, 0.4211, 0.1579, 0.4211, 0.1579, 0.4737, 0.1053, 0.4737, 0.1579, 0.4211, 0.2105, 0.4211, 0.2105, 0.4737, 0.1579, 0.4737, 0.2105, 0.4211, 0.2632, 0.4211, 0.2632, 0.4737, 0.2105, 0.4737, 0.2632, 0.4211, 0.3158, 0.4211, 0.3158, 0.4737, 0.2632, 0.4737, 0.3158, 0.4211, 0.3684, 0.4211, 0.3684, 0.4737, 0.3158, 0.4737, 0.3684, 0.4211, 0.4211, 0.4211, 0.4211, 0.4737, 0.3684, 0.4737, 0.4211, 0.4211, 0.4737, 0.4211, 0.4737, 0.4737, 0.4211, 0.4737, 0.4737, 0.4211, 0.5263, 0.4211, 0.5263, 0.4737, 0.4737, 0.4737, 0.5263, 0.4211, 0.5789, 0.4211, 0.5789, 0.4737, 0.5263, 0.4737, 0.5789, 0.4211, 0.6316, 0.4211, 0.6316, 0.4737, 0.5789, 0.4737, 0.6316, 0.4211, 0.6842, 0.4211, 0.6842, 0.4737, 0.6316, 0.4737, 0.6842, 0.4211, 0.7368, 0.4211, 0.7368, 0.4737, 0.6842, 0.4737, 0.7368, 0.4211, 0.7895, 0.4211, 0.7895, 0.4737, 0.7368, 0.4737, 0.7895, 0.4211, 0.8421, 0.4211, 0.8421, 0.4737, 0.7895, 0.4737, 0.8421, 0.4211, 0.8947, 0.4211, 0.8947, 0.4737, 0.8421, 0.4737, 0.8947, 0.4211, 0.9474, 0.4211, 0.9474, 0.4737, 0.8947, 0.4737, 0.9474, 0.4211, 1.0, 0.4211, 1.0, 0.4737, 0.9474, 0.4737, 1.0, 0.4211, 1.053, 0.4211, 1.053, 0.4737, 1.0, 0.4737, 0.0, 0.4737, 0.05263, 0.4737, 0.05263, 0.5263, 0.0, 0.5263, 0.05263, 0.4737, 0.1053, 0.4737, 0.1053, 0.5263, 0.05263, 0.5263, 0.1053, 0.4737, 0.1579, 0.4737, 0.1579, 0.5263, 0.1053, 0.5263, 0.1579, 0.4737, 0.2105, 0.4737, 0.2105, 0.5263, 0.1579, 0.5263, 0.2105, 0.4737, 0.2632, 0.4737, 0.2632, 0.5263, 0.2105, 0.5263, 0.2632, 0.4737, 0.3158, 0.4737, 0.3158, 0.5263, 0.2632, 0.5263, 0.3158, 0.4737, 0.3684, 0.4737, 0.3684, 0.5263, 0.3158, 0.5263, 0.3684, 0.4737, 0.4211, 0.4737, 0.4211, 0.5263, 0.3684, 0.5263, 0.4211, 0.4737, 0.4737, 0.4737, 0.4737, 0.5263, 0.4211, 0.5263, 0.4737, 0.4737, 0.5263, 0.4737, 0.5263, 0.5263, 0.4737, 0.5263, 0.5263, 0.4737, 0.5789, 0.4737, 0.5789, 0.5263, 0.5263, 0.5263, 0.5789, 0.4737, 0.6316, 0.4737, 0.6316, 0.5263, 0.5789, 0.5263, 0.6316, 0.4737, 0.6842, 0.4737, 0.6842, 0.5263, 0.6316, 0.5263, 0.6842, 0.4737, 0.7368, 0.4737, 0.7368, 0.5263, 0.6842, 0.5263, 0.7368, 0.4737, 0.7895, 0.4737, 0.7895, 0.5263, 0.7368, 0.5263, 0.7895, 0.4737, 0.8421, 0.4737, 0.8421, 0.5263, 0.7895, 0.5263, 0.8421, 0.4737, 0.8947, 0.4737, 0.8947, 0.5263, 0.8421, 0.5263, 0.8947, 0.4737, 0.9474, 0.4737, 0.9474, 0.5263, 0.8947, 0.5263, 0.9474, 0.4737, 1.0, 0.4737, 1.0, 0.5263, 0.9474, 0.5263, 1.0, 0.4737, 1.053, 0.4737, 1.053, 0.5263, 1.0, 0.5263, 0.0, 0.5263, 0.05263, 0.5263, 0.05263, 0.5789, 0.0, 0.5789, 0.05263, 0.5263, 0.1053, 0.5263, 0.1053, 0.5789, 0.05263, 0.5789, 0.1053, 0.5263, 0.1579, 0.5263, 0.1579, 0.5789, 0.1053, 0.5789, 0.1579, 0.5263, 0.2105, 0.5263, 0.2105, 0.5789, 0.1579, 0.5789, 0.2105, 0.5263, 0.2632, 0.5263, 0.2632, 0.5789, 0.2105, 0.5789, 0.2632, 0.5263, 0.3158, 0.5263, 0.3158, 0.5789, 0.2632, 0.5789, 0.3158, 0.5263, 0.3684, 0.5263, 0.3684, 0.5789, 0.3158, 0.5789, 0.3684, 0.5263, 0.4211, 0.5263, 0.4211, 0.5789, 0.3684, 0.5789, 0.4211, 0.5263, 0.4737, 0.5263, 0.4737, 0.5789, 0.4211, 0.5789, 0.4737, 0.5263, 0.5263, 0.5263, 0.5263, 0.5789, 0.4737, 0.5789, 0.5263, 0.5263, 0.5789, 0.5263, 0.5789, 0.5789, 0.5263, 0.5789, 0.5789, 0.5263, 0.6316, 0.5263, 0.6316, 0.5789, 0.5789, 0.5789, 0.6316, 0.5263, 0.6842, 0.5263, 0.6842, 0.5789, 0.6316, 0.5789, 0.6842, 0.5263, 0.7368, 0.5263, 0.7368, 0.5789, 0.6842, 0.5789, 0.7368, 0.5263, 0.7895, 0.5263, 0.7895, 0.5789, 0.7368, 0.5789, 0.7895, 0.5263, 0.8421, 0.5263, 0.8421, 0.5789, 0.7895, 0.5789, 0.8421, 0.5263, 0.8947, 0.5263, 0.8947, 0.5789, 0.8421, 0.5789, 0.8947, 0.5263, 0.9474, 0.5263, 0.9474, 0.5789, 0.8947, 0.5789, 0.9474, 0.5263, 1.0, 0.5263, 1.0, 0.5789, 0.9474, 0.5789, 1.0, 0.5263, 1.053, 0.5263, 1.053, 0.5789, 1.0, 0.5789, 0.0, 0.5789, 0.05263, 0.5789, 0.05263, 0.6316, 0.0, 0.6316, 0.05263, 0.5789, 0.1053, 0.5789, 0.1053, 0.6316, 0.05263, 0.6316, 0.1053, 0.5789, 0.1579, 0.5789, 0.1579, 0.6316, 0.1053, 0.6316, 0.1579, 0.5789, 0.2105, 0.5789, 0.2105, 0.6316, 0.1579, 0.6316, 0.2105, 0.5789, 0.2632, 0.5789, 0.2632, 0.6316, 0.2105, 0.6316, 0.2632, 0.5789, 0.3158, 0.5789, 0.3158, 0.6316, 0.2632, 0.6316, 0.3158, 0.5789, 0.3684, 0.5789, 0.3684, 0.6316, 0.3158, 0.6316, 0.3684, 0.5789, 0.4211, 0.5789, 0.4211, 0.6316, 0.3684, 0.6316, 0.4211, 0.5789, 0.4737, 0.5789, 0.4737, 0.6316, 0.4211, 0.6316, 0.4737, 0.5789, 0.5263, 0.5789, 0.5263, 0.6316, 0.4737, 0.6316, 0.5263, 0.5789, 0.5789, 0.5789, 0.5789, 0.6316, 0.5263, 0.6316, 0.5789, 0.5789, 0.6316, 0.5789, 0.6316, 0.6316, 0.5789, 0.6316, 0.6316, 0.5789, 0.6842, 0.5789, 0.6842, 0.6316, 0.6316, 0.6316, 0.6842, 0.5789, 0.7368, 0.5789, 0.7368, 0.6316, 0.6842, 0.6316, 0.7368, 0.5789, 0.7895, 0.5789, 0.7895, 0.6316, 0.7368, 0.6316, 0.7895, 0.5789, 0.8421, 0.5789, 0.8421, 0.6316, 0.7895, 0.6316, 0.8421, 0.5789, 0.8947, 0.5789, 0.8947, 0.6316, 0.8421, 0.6316, 0.8947, 0.5789, 0.9474, 0.5789, 0.9474, 0.6316, 0.8947, 0.6316, 0.9474, 0.5789, 1.0, 0.5789, 1.0, 0.6316, 0.9474, 0.6316, 1.0, 0.5789, 1.053, 0.5789, 1.053, 0.6316, 1.0, 0.6316, 0.0, 0.6316, 0.05263, 0.6316, 0.05263, 0.6842, 0.0, 0.6842, 0.05263, 0.6316, 0.1053, 0.6316, 0.1053, 0.6842, 0.05263, 0.6842, 0.1053, 0.6316, 0.1579, 0.6316, 0.1579, 0.6842, 0.1053, 0.6842, 0.1579, 0.6316, 0.2105, 0.6316, 0.2105, 0.6842, 0.1579, 0.6842, 0.2105, 0.6316, 0.2632, 0.6316, 0.2632, 0.6842, 0.2105, 0.6842, 0.2632, 0.6316, 0.3158, 0.6316, 0.3158, 0.6842, 0.2632, 0.6842, 0.3158, 0.6316, 0.3684, 0.6316, 0.3684, 0.6842, 0.3158, 0.6842, 0.3684, 0.6316, 0.4211, 0.6316, 0.4211, 0.6842, 0.3684, 0.6842, 0.4211, 0.6316, 0.4737, 0.6316, 0.4737, 0.6842, 0.4211, 0.6842, 0.4737, 0.6316, 0.5263, 0.6316, 0.5263, 0.6842, 0.4737, 0.6842, 0.5263, 0.6316, 0.5789, 0.6316, 0.5789, 0.6842, 0.5263, 0.6842, 0.5789, 0.6316, 0.6316, 0.6316, 0.6316, 0.6842, 0.5789, 0.6842, 0.6316, 0.6316, 0.6842, 0.6316, 0.6842, 0.6842, 0.6316, 0.6842, 0.6842, 0.6316, 0.7368, 0.6316, 0.7368, 0.6842, 0.6842, 0.6842, 0.7368, 0.6316, 0.7895, 0.6316, 0.7895, 0.6842, 0.7368, 0.6842, 0.7895, 0.6316, 0.8421, 0.6316, 0.8421, 0.6842, 0.7895, 0.6842, 0.8421, 0.6316, 0.8947, 0.6316, 0.8947, 0.6842, 0.8421, 0.6842, 0.8947, 0.6316, 0.9474, 0.6316, 0.9474, 0.6842, 0.8947, 0.6842, 0.9474, 0.6316, 1.0, 0.6316, 1.0, 0.6842, 0.9474, 0.6842, 1.0, 0.6316, 1.053, 0.6316, 1.053, 0.6842, 1.0, 0.6842, 0.0, 0.6842, 0.05263, 0.6842, 0.05263, 0.7368, 0.0, 0.7368, 0.05263, 0.6842, 0.1053, 0.6842, 0.1053, 0.7368, 0.05263, 0.7368, 0.1053, 0.6842, 0.1579, 0.6842, 0.1579, 0.7368, 0.1053, 0.7368, 0.1579, 0.6842, 0.2105, 0.6842, 0.2105, 0.7368, 0.1579, 0.7368, 0.2105, 0.6842, 0.2632, 0.6842, 0.2632, 0.7368, 0.2105, 0.7368, 0.2632, 0.6842, 0.3158, 0.6842, 0.3158, 0.7368, 0.2632, 0.7368, 0.3158, 0.6842, 0.3684, 0.6842, 0.3684, 0.7368, 0.3158, 0.7368, 0.3684, 0.6842, 0.4211, 0.6842, 0.4211, 0.7368, 0.3684, 0.7368, 0.4211, 0.6842, 0.4737, 0.6842, 0.4737, 0.7368, 0.4211, 0.7368, 0.4737, 0.6842, 0.5263, 0.6842, 0.5263, 0.7368, 0.4737, 0.7368, 0.5263, 0.6842, 0.5789, 0.6842, 0.5789, 0.7368, 0.5263, 0.7368, 0.5789, 0.6842, 0.6316, 0.6842, 0.6316, 0.7368, 0.5789, 0.7368, 0.6316, 0.6842, 0.6842, 0.6842, 0.6842, 0.7368, 0.6316, 0.7368, 0.6842, 0.6842, 0.7368, 0.6842, 0.7368, 0.7368, 0.6842, 0.7368, 0.7368, 0.6842, 0.7895, 0.6842, 0.7895, 0.7368, 0.7368, 0.7368, 0.7895, 0.6842, 0.8421, 0.6842, 0.8421, 0.7368, 0.7895, 0.7368, 0.8421, 0.6842, 0.8947, 0.6842, 0.8947, 0.7368, 0.8421, 0.7368, 0.8947, 0.6842, 0.9474, 0.6842, 0.9474, 0.7368, 0.8947, 0.7368, 0.9474, 0.6842, 1.0, 0.6842, 1.0, 0.7368, 0.9474, 0.7368, 1.0, 0.6842, 1.053, 0.6842, 1.053, 0.7368, 1.0, 0.7368, 0.0, 0.7368, 0.05263, 0.7368, 0.05263, 0.7895, 0.0, 0.7895, 0.05263, 0.7368, 0.1053, 0.7368, 0.1053, 0.7895, 0.05263, 0.7895, 0.1053, 0.7368, 0.1579, 0.7368, 0.1579, 0.7895, 0.1053, 0.7895, 0.1579, 0.7368, 0.2105, 0.7368, 0.2105, 0.7895, 0.1579, 0.7895, 0.2105, 0.7368, 0.2632, 0.7368, 0.2632, 0.7895, 0.2105, 0.7895, 0.2632, 0.7368, 0.3158, 0.7368, 0.3158, 0.7895, 0.2632, 0.7895, 0.3158, 0.7368, 0.3684, 0.7368, 0.3684, 0.7895, 0.3158, 0.7895, 0.3684, 0.7368, 0.4211, 0.7368, 0.4211, 0.7895, 0.3684, 0.7895, 0.4211, 0.7368, 0.4737, 0.7368, 0.4737, 0.7895, 0.4211, 0.7895, 0.4737, 0.7368, 0.5263, 0.7368, 0.5263, 0.7895, 0.4737, 0.7895, 0.5263, 0.7368, 0.5789, 0.7368, 0.5789, 0.7895, 0.5263, 0.7895, 0.5789, 0.7368, 0.6316, 0.7368, 0.6316, 0.7895, 0.5789, 0.7895, 0.6316, 0.7368, 0.6842, 0.7368, 0.6842, 0.7895, 0.6316, 0.7895, 0.6842, 0.7368, 0.7368, 0.7368, 0.7368, 0.7895, 0.6842, 0.7895, 0.7368, 0.7368, 0.7895, 0.7368, 0.7895, 0.7895, 0.7368, 0.7895, 0.7895, 0.7368, 0.8421, 0.7368, 0.8421, 0.7895, 0.7895, 0.7895, 0.8421, 0.7368, 0.8947, 0.7368, 0.8947, 0.7895, 0.8421, 0.7895, 0.8947, 0.7368, 0.9474, 0.7368, 0.9474, 0.7895, 0.8947, 0.7895, 0.9474, 0.7368, 1.0, 0.7368, 1.0, 0.7895, 0.9474, 0.7895, 1.0, 0.7368, 1.053, 0.7368, 1.053, 0.7895, 1.0, 0.7895, 0.0, 0.7895, 0.05263, 0.7895, 0.05263, 0.8421, 0.0, 0.8421, 0.05263, 0.7895, 0.1053, 0.7895, 0.1053, 0.8421, 0.05263, 0.8421, 0.1053, 0.7895, 0.1579, 0.7895, 0.1579, 0.8421, 0.1053, 0.8421, 0.1579, 0.7895, 0.2105, 0.7895, 0.2105, 0.8421, 0.1579, 0.8421, 0.2105, 0.7895, 0.2632, 0.7895, 0.2632, 0.8421, 0.2105, 0.8421, 0.2632, 0.7895, 0.3158, 0.7895, 0.3158, 0.8421, 0.2632, 0.8421, 0.3158, 0.7895, 0.3684, 0.7895, 0.3684, 0.8421, 0.3158, 0.8421, 0.3684, 0.7895, 0.4211, 0.7895, 0.4211, 0.8421, 0.3684, 0.8421, 0.4211, 0.7895, 0.4737, 0.7895, 0.4737, 0.8421, 0.4211, 0.8421, 0.4737, 0.7895, 0.5263, 0.7895, 0.5263, 0.8421, 0.4737, 0.8421, 0.5263, 0.7895, 0.5789, 0.7895, 0.5789, 0.8421, 0.5263, 0.8421, 0.5789, 0.7895, 0.6316, 0.7895, 0.6316, 0.8421, 0.5789, 0.8421, 0.6316, 0.7895, 0.6842, 0.7895, 0.6842, 0.8421, 0.6316, 0.8421, 0.6842, 0.7895, 0.7368, 0.7895, 0.7368, 0.8421, 0.6842, 0.8421, 0.7368, 0.7895, 0.7895, 0.7895, 0.7895, 0.8421, 0.7368, 0.8421, 0.7895, 0.7895, 0.8421, 0.7895, 0.8421, 0.8421, 0.7895, 0.8421, 0.8421, 0.7895, 0.8947, 0.7895, 0.8947, 0.8421, 0.8421, 0.8421, 0.8947, 0.7895, 0.9474, 0.7895, 0.9474, 0.8421, 0.8947, 0.8421, 0.9474, 0.7895, 1.0, 0.7895, 1.0, 0.8421, 0.9474, 0.8421, 1.0, 0.7895, 1.053, 0.7895, 1.053, 0.8421, 1.0, 0.8421, 0.0, 0.8421, 0.05263, 0.8421, 0.05263, 0.8947, 0.0, 0.8947, 0.05263, 0.8421, 0.1053, 0.8421, 0.1053, 0.8947, 0.05263, 0.8947, 0.1053, 0.8421, 0.1579, 0.8421, 0.1579, 0.8947, 0.1053, 0.8947, 0.1579, 0.8421, 0.2105, 0.8421, 0.2105, 0.8947, 0.1579, 0.8947, 0.2105, 0.8421, 0.2632, 0.8421, 0.2632, 0.8947, 0.2105, 0.8947, 0.2632, 0.8421, 0.3158, 0.8421, 0.3158, 0.8947, 0.2632, 0.8947, 0.3158, 0.8421, 0.3684, 0.8421, 0.3684, 0.8947, 0.3158, 0.8947, 0.3684, 0.8421, 0.4211, 0.8421, 0.4211, 0.8947, 0.3684, 0.8947, 0.4211, 0.8421, 0.4737, 0.8421, 0.4737, 0.8947, 0.4211, 0.8947, 0.4737, 0.8421, 0.5263, 0.8421, 0.5263, 0.8947, 0.4737, 0.8947, 0.5263, 0.8421, 0.5789, 0.8421, 0.5789, 0.8947, 0.5263, 0.8947, 0.5789, 0.8421, 0.6316, 0.8421, 0.6316, 0.8947, 0.5789, 0.8947, 0.6316, 0.8421, 0.6842, 0.8421, 0.6842, 0.8947, 0.6316, 0.8947, 0.6842, 0.8421, 0.7368, 0.8421, 0.7368, 0.8947, 0.6842, 0.8947, 0.7368, 0.8421, 0.7895, 0.8421, 0.7895, 0.8947, 0.7368, 0.8947, 0.7895, 0.8421, 0.8421, 0.8421, 0.8421, 0.8947, 0.7895, 0.8947, 0.8421, 0.8421, 0.8947, 0.8421, 0.8947, 0.8947, 0.8421, 0.8947, 0.8947, 0.8421, 0.9474, 0.8421, 0.9474, 0.8947, 0.8947, 0.8947, 0.9474, 0.8421, 1.0, 0.8421, 1.0, 0.8947, 0.9474, 0.8947, 1.0, 0.8421, 1.053, 0.8421, 1.053, 0.8947, 1.0, 0.8947, 0.0, 0.8947, 0.05263, 0.8947, 0.05263, 0.9474, 0.0, 0.9474, 0.05263, 0.8947, 0.1053, 0.8947, 0.1053, 0.9474, 0.05263, 0.9474, 0.1053, 0.8947, 0.1579, 0.8947, 0.1579, 0.9474, 0.1053, 0.9474, 0.1579, 0.8947, 0.2105, 0.8947, 0.2105, 0.9474, 0.1579, 0.9474, 0.2105, 0.8947, 0.2632, 0.8947, 0.2632, 0.9474, 0.2105, 0.9474, 0.2632, 0.8947, 0.3158, 0.8947, 0.3158, 0.9474, 0.2632, 0.9474, 0.3158, 0.8947, 0.3684, 0.8947, 0.3684, 0.9474, 0.3158, 0.9474, 0.3684, 0.8947, 0.4211, 0.8947, 0.4211, 0.9474, 0.3684, 0.9474, 0.4211, 0.8947, 0.4737, 0.8947, 0.4737, 0.9474, 0.4211, 0.9474, 0.4737, 0.8947, 0.5263, 0.8947, 0.5263, 0.9474, 0.4737, 0.9474, 0.5263, 0.8947, 0.5789, 0.8947, 0.5789, 0.9474, 0.5263, 0.9474, 0.5789, 0.8947, 0.6316, 0.8947, 0.6316, 0.9474, 0.5789, 0.9474, 0.6316, 0.8947, 0.6842, 0.8947, 0.6842, 0.9474, 0.6316, 0.9474, 0.6842, 0.8947, 0.7368, 0.8947, 0.7368, 0.9474, 0.6842, 0.9474, 0.7368, 0.8947, 0.7895, 0.8947, 0.7895, 0.9474, 0.7368, 0.9474, 0.7895, 0.8947, 0.8421, 0.8947, 0.8421, 0.9474, 0.7895, 0.9474, 0.8421, 0.8947, 0.8947, 0.8947, 0.8947, 0.9474, 0.8421, 0.9474, 0.8947, 0.8947, 0.9474, 0.8947, 0.9474, 0.9474, 0.8947, 0.9474, 0.9474, 0.8947, 1.0, 0.8947, 1.0, 0.9474, 0.9474, 0.9474, 1.0, 0.8947, 1.053, 0.8947, 1.053, 0.9474, 1.0, 0.9474, 0.0, 0.9474, 0.05263, 0.9474, 0.05263, 1.0, 0.0, 1.0])
me_grid.use_remesh_preserve_volume = False
me_grid.use_remesh_preserve_attributes = False
me_grid.use_mirror_vertex_groups = False
me_grid.update()

# ---- objects
ob_grid = bpy.data.objects.new('Grid', me_grid)

# ---- transforms, parenting, visibility, modifiers, constraints
ob_grid.location = (0.0, 0.0, 0.0)
ob_grid.lineart.crease_threshold = 0.0

# ---- collection membership
col_collection_1.objects.link(ob_grid)

# ---- scene / render settings (as saved in the file)
scene.frame_start = 1; scene.frame_end = 250; scene.frame_set(1)
scene.render.engine = 'BLENDER_EEVEE_NEXT'
scene.render.resolution_percentage = 50
scene.render.dither_intensity = 0.0
scene.cycles.use_denoising = False
scene.cycles.samples = 128
scene.cycles.sampling_pattern = 'TABULATED_SOBOL'
scene.cycles.use_adaptive_sampling = False
scene.cycles.use_light_tree = False
scene.cycles.blur_glossy = 0.0
scene.cycles.sample_clamp_indirect = 0.0
scene.view_settings.view_transform = 'Standard'
bpy.context.view_layer.update()

# ---- added for rendering (the .blend has no active camera and no usable light): camera, sun
cam_auto = bpy.data.cameras.new('AutoCamera')
cam_auto.lens = 50.0
cam_auto.sensor_width = 36.0
cam_auto.clip_end = 1000.0
ob_auto_camera = bpy.data.objects.new('AutoCamera', cam_auto)
scene.collection.objects.link(ob_auto_camera)
ob_auto_camera.location = (2.61693, -3.14032, 2.09354)
ob_auto_camera.rotation_euler = (1.09748, -7.21219e-08, 0.694738)
scene.camera = ob_auto_camera
light_auto_sun = bpy.data.lights.new('AutoSun', 'SUN')
light_auto_sun.energy = 3.0
light_auto_sun.angle = 0.0523599
ob_auto_sun = bpy.data.objects.new('AutoSun', light_auto_sun)
scene.collection.objects.link(ob_auto_sun)
ob_auto_sun.rotation_euler = (0.872665, 0.174533, 0.523599)
bpy.context.view_layer.update()
